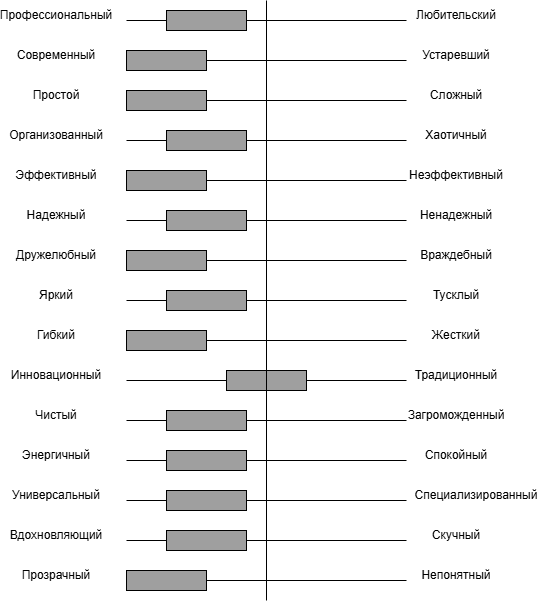

The diagram above was exported from draw.io. Its source (the exported page's mxGraphModel, read from the mxfile embedded in the PNG):
<mxGraphModel dx="1959" dy="822" grid="1" gridSize="10" guides="1" tooltips="1" connect="1" arrows="1" fold="1" page="1" pageScale="1" pageWidth="827" pageHeight="1169" math="0" shadow="0">
  <root>
    <mxCell id="0" />
    <mxCell id="1" parent="0" />
    <mxCell id="42mrULsL4G4XtSqwKRUV-7" value="" style="group" parent="1" vertex="1" connectable="0">
      <mxGeometry x="100" y="120" width="460" height="30" as="geometry" />
    </mxCell>
    <mxCell id="42mrULsL4G4XtSqwKRUV-1" value="Профессиональный" style="text;html=1;whiteSpace=wrap;strokeColor=none;fillColor=none;align=center;verticalAlign=middle;rounded=0;" parent="42mrULsL4G4XtSqwKRUV-7" vertex="1">
      <mxGeometry width="60" height="30" as="geometry" />
    </mxCell>
    <mxCell id="42mrULsL4G4XtSqwKRUV-2" value="" style="endArrow=none;html=1;rounded=0;" parent="42mrULsL4G4XtSqwKRUV-7" edge="1">
      <mxGeometry width="50" height="50" relative="1" as="geometry">
        <mxPoint x="100" y="20" as="sourcePoint" />
        <mxPoint x="380" y="20" as="targetPoint" />
      </mxGeometry>
    </mxCell>
    <mxCell id="42mrULsL4G4XtSqwKRUV-3" value="Любительский" style="text;html=1;whiteSpace=wrap;strokeColor=none;fillColor=none;align=center;verticalAlign=middle;rounded=0;" parent="42mrULsL4G4XtSqwKRUV-7" vertex="1">
      <mxGeometry x="400" width="60" height="30" as="geometry" />
    </mxCell>
    <mxCell id="42mrULsL4G4XtSqwKRUV-8" value="" style="group" parent="1" vertex="1" connectable="0">
      <mxGeometry x="100" y="160" width="460" height="30" as="geometry" />
    </mxCell>
    <mxCell id="42mrULsL4G4XtSqwKRUV-9" value="Современный" style="text;html=1;whiteSpace=wrap;strokeColor=none;fillColor=none;align=center;verticalAlign=middle;rounded=0;" parent="42mrULsL4G4XtSqwKRUV-8" vertex="1">
      <mxGeometry width="60" height="30" as="geometry" />
    </mxCell>
    <mxCell id="42mrULsL4G4XtSqwKRUV-10" value="" style="endArrow=none;html=1;rounded=0;" parent="42mrULsL4G4XtSqwKRUV-8" edge="1">
      <mxGeometry width="50" height="50" relative="1" as="geometry">
        <mxPoint x="100" y="20" as="sourcePoint" />
        <mxPoint x="380" y="20" as="targetPoint" />
      </mxGeometry>
    </mxCell>
    <mxCell id="42mrULsL4G4XtSqwKRUV-11" value="Устаревший" style="text;html=1;whiteSpace=wrap;strokeColor=none;fillColor=none;align=center;verticalAlign=middle;rounded=0;" parent="42mrULsL4G4XtSqwKRUV-8" vertex="1">
      <mxGeometry x="400" width="60" height="30" as="geometry" />
    </mxCell>
    <mxCell id="42mrULsL4G4XtSqwKRUV-82" value="" style="rounded=0;whiteSpace=wrap;html=1;fillColor=#9F9F9F;" parent="42mrULsL4G4XtSqwKRUV-8" vertex="1">
      <mxGeometry x="100" y="10" width="80" height="20" as="geometry" />
    </mxCell>
    <mxCell id="42mrULsL4G4XtSqwKRUV-12" value="" style="group" parent="1" vertex="1" connectable="0">
      <mxGeometry x="100" y="200" width="460" height="30" as="geometry" />
    </mxCell>
    <mxCell id="42mrULsL4G4XtSqwKRUV-13" value="Простой" style="text;html=1;whiteSpace=wrap;strokeColor=none;fillColor=none;align=center;verticalAlign=middle;rounded=0;" parent="42mrULsL4G4XtSqwKRUV-12" vertex="1">
      <mxGeometry width="60" height="30" as="geometry" />
    </mxCell>
    <mxCell id="42mrULsL4G4XtSqwKRUV-14" value="" style="endArrow=none;html=1;rounded=0;" parent="42mrULsL4G4XtSqwKRUV-12" source="42mrULsL4G4XtSqwKRUV-83" edge="1">
      <mxGeometry width="50" height="50" relative="1" as="geometry">
        <mxPoint x="100" y="20" as="sourcePoint" />
        <mxPoint x="380" y="20" as="targetPoint" />
      </mxGeometry>
    </mxCell>
    <mxCell id="42mrULsL4G4XtSqwKRUV-15" value="Сложный" style="text;html=1;whiteSpace=wrap;strokeColor=none;fillColor=none;align=center;verticalAlign=middle;rounded=0;" parent="42mrULsL4G4XtSqwKRUV-12" vertex="1">
      <mxGeometry x="400" width="60" height="30" as="geometry" />
    </mxCell>
    <mxCell id="42mrULsL4G4XtSqwKRUV-16" value="" style="group" parent="1" vertex="1" connectable="0">
      <mxGeometry x="100" y="240" width="460" height="30" as="geometry" />
    </mxCell>
    <mxCell id="42mrULsL4G4XtSqwKRUV-17" value="Организованный" style="text;html=1;whiteSpace=wrap;strokeColor=none;fillColor=none;align=center;verticalAlign=middle;rounded=0;" parent="42mrULsL4G4XtSqwKRUV-16" vertex="1">
      <mxGeometry width="60" height="30" as="geometry" />
    </mxCell>
    <mxCell id="42mrULsL4G4XtSqwKRUV-18" value="" style="endArrow=none;html=1;rounded=0;" parent="42mrULsL4G4XtSqwKRUV-16" edge="1">
      <mxGeometry width="50" height="50" relative="1" as="geometry">
        <mxPoint x="100" y="20" as="sourcePoint" />
        <mxPoint x="380" y="20" as="targetPoint" />
      </mxGeometry>
    </mxCell>
    <mxCell id="42mrULsL4G4XtSqwKRUV-19" value="Хаотичный" style="text;html=1;whiteSpace=wrap;strokeColor=none;fillColor=none;align=center;verticalAlign=middle;rounded=0;" parent="42mrULsL4G4XtSqwKRUV-16" vertex="1">
      <mxGeometry x="400" width="60" height="30" as="geometry" />
    </mxCell>
    <mxCell id="42mrULsL4G4XtSqwKRUV-85" value="" style="rounded=0;whiteSpace=wrap;html=1;fillColor=#9F9F9F;" parent="42mrULsL4G4XtSqwKRUV-16" vertex="1">
      <mxGeometry x="140" y="10" width="80" height="20" as="geometry" />
    </mxCell>
    <mxCell id="42mrULsL4G4XtSqwKRUV-21" value="" style="group" parent="1" vertex="1" connectable="0">
      <mxGeometry x="100" y="280" width="460" height="30" as="geometry" />
    </mxCell>
    <mxCell id="42mrULsL4G4XtSqwKRUV-22" value="Эффективный" style="text;html=1;whiteSpace=wrap;strokeColor=none;fillColor=none;align=center;verticalAlign=middle;rounded=0;" parent="42mrULsL4G4XtSqwKRUV-21" vertex="1">
      <mxGeometry width="60" height="30" as="geometry" />
    </mxCell>
    <mxCell id="42mrULsL4G4XtSqwKRUV-23" value="" style="endArrow=none;html=1;rounded=0;" parent="42mrULsL4G4XtSqwKRUV-21" edge="1">
      <mxGeometry width="50" height="50" relative="1" as="geometry">
        <mxPoint x="100" y="20" as="sourcePoint" />
        <mxPoint x="380" y="20" as="targetPoint" />
      </mxGeometry>
    </mxCell>
    <mxCell id="42mrULsL4G4XtSqwKRUV-24" value="Неэффективный" style="text;html=1;whiteSpace=wrap;strokeColor=none;fillColor=none;align=center;verticalAlign=middle;rounded=0;" parent="42mrULsL4G4XtSqwKRUV-21" vertex="1">
      <mxGeometry x="400" width="60" height="30" as="geometry" />
    </mxCell>
    <mxCell id="42mrULsL4G4XtSqwKRUV-25" value="" style="group" parent="1" vertex="1" connectable="0">
      <mxGeometry x="100" y="320" width="460" height="30" as="geometry" />
    </mxCell>
    <mxCell id="42mrULsL4G4XtSqwKRUV-26" value="Надежный" style="text;html=1;whiteSpace=wrap;strokeColor=none;fillColor=none;align=center;verticalAlign=middle;rounded=0;" parent="42mrULsL4G4XtSqwKRUV-25" vertex="1">
      <mxGeometry width="60" height="30" as="geometry" />
    </mxCell>
    <mxCell id="42mrULsL4G4XtSqwKRUV-27" value="" style="endArrow=none;html=1;rounded=0;" parent="42mrULsL4G4XtSqwKRUV-25" edge="1">
      <mxGeometry width="50" height="50" relative="1" as="geometry">
        <mxPoint x="100" y="20" as="sourcePoint" />
        <mxPoint x="380" y="20" as="targetPoint" />
      </mxGeometry>
    </mxCell>
    <mxCell id="42mrULsL4G4XtSqwKRUV-28" value="Ненадежный" style="text;html=1;whiteSpace=wrap;strokeColor=none;fillColor=none;align=center;verticalAlign=middle;rounded=0;" parent="42mrULsL4G4XtSqwKRUV-25" vertex="1">
      <mxGeometry x="400" width="60" height="30" as="geometry" />
    </mxCell>
    <mxCell id="42mrULsL4G4XtSqwKRUV-88" value="" style="rounded=0;whiteSpace=wrap;html=1;fillColor=#9F9F9F;" parent="42mrULsL4G4XtSqwKRUV-25" vertex="1">
      <mxGeometry x="140" y="10" width="80" height="20" as="geometry" />
    </mxCell>
    <mxCell id="42mrULsL4G4XtSqwKRUV-29" value="" style="group" parent="1" vertex="1" connectable="0">
      <mxGeometry x="100" y="360" width="460" height="30" as="geometry" />
    </mxCell>
    <mxCell id="42mrULsL4G4XtSqwKRUV-30" value="Дружелюбный" style="text;html=1;whiteSpace=wrap;strokeColor=none;fillColor=none;align=center;verticalAlign=middle;rounded=0;" parent="42mrULsL4G4XtSqwKRUV-29" vertex="1">
      <mxGeometry width="60" height="30" as="geometry" />
    </mxCell>
    <mxCell id="42mrULsL4G4XtSqwKRUV-31" value="" style="endArrow=none;html=1;rounded=0;" parent="42mrULsL4G4XtSqwKRUV-29" edge="1">
      <mxGeometry width="50" height="50" relative="1" as="geometry">
        <mxPoint x="100" y="20" as="sourcePoint" />
        <mxPoint x="380" y="20" as="targetPoint" />
      </mxGeometry>
    </mxCell>
    <mxCell id="42mrULsL4G4XtSqwKRUV-32" value="Враждебный" style="text;html=1;whiteSpace=wrap;strokeColor=none;fillColor=none;align=center;verticalAlign=middle;rounded=0;" parent="42mrULsL4G4XtSqwKRUV-29" vertex="1">
      <mxGeometry x="400" width="60" height="30" as="geometry" />
    </mxCell>
    <mxCell id="42mrULsL4G4XtSqwKRUV-95" value="" style="rounded=0;whiteSpace=wrap;html=1;fillColor=#9F9F9F;" parent="42mrULsL4G4XtSqwKRUV-29" vertex="1">
      <mxGeometry x="100" y="10" width="80" height="20" as="geometry" />
    </mxCell>
    <mxCell id="42mrULsL4G4XtSqwKRUV-33" value="" style="group" parent="1" vertex="1" connectable="0">
      <mxGeometry x="100" y="400" width="460" height="30" as="geometry" />
    </mxCell>
    <mxCell id="42mrULsL4G4XtSqwKRUV-34" value="Яркий" style="text;html=1;whiteSpace=wrap;strokeColor=none;fillColor=none;align=center;verticalAlign=middle;rounded=0;" parent="42mrULsL4G4XtSqwKRUV-33" vertex="1">
      <mxGeometry width="60" height="30" as="geometry" />
    </mxCell>
    <mxCell id="42mrULsL4G4XtSqwKRUV-35" value="" style="endArrow=none;html=1;rounded=0;" parent="42mrULsL4G4XtSqwKRUV-33" edge="1">
      <mxGeometry width="50" height="50" relative="1" as="geometry">
        <mxPoint x="100" y="20" as="sourcePoint" />
        <mxPoint x="380" y="20" as="targetPoint" />
      </mxGeometry>
    </mxCell>
    <mxCell id="42mrULsL4G4XtSqwKRUV-36" value="Тусклый" style="text;html=1;whiteSpace=wrap;strokeColor=none;fillColor=none;align=center;verticalAlign=middle;rounded=0;" parent="42mrULsL4G4XtSqwKRUV-33" vertex="1">
      <mxGeometry x="400" width="60" height="30" as="geometry" />
    </mxCell>
    <mxCell id="42mrULsL4G4XtSqwKRUV-97" value="" style="rounded=0;whiteSpace=wrap;html=1;fillColor=#9F9F9F;" parent="42mrULsL4G4XtSqwKRUV-33" vertex="1">
      <mxGeometry x="140" y="10" width="80" height="20" as="geometry" />
    </mxCell>
    <mxCell id="42mrULsL4G4XtSqwKRUV-46" value="" style="group" parent="1" vertex="1" connectable="0">
      <mxGeometry x="100" y="440" width="460" height="30" as="geometry" />
    </mxCell>
    <mxCell id="42mrULsL4G4XtSqwKRUV-47" value="Гибкий" style="text;html=1;whiteSpace=wrap;strokeColor=none;fillColor=none;align=center;verticalAlign=middle;rounded=0;" parent="42mrULsL4G4XtSqwKRUV-46" vertex="1">
      <mxGeometry width="60" height="30" as="geometry" />
    </mxCell>
    <mxCell id="42mrULsL4G4XtSqwKRUV-48" value="" style="endArrow=none;html=1;rounded=0;" parent="42mrULsL4G4XtSqwKRUV-46" edge="1">
      <mxGeometry width="50" height="50" relative="1" as="geometry">
        <mxPoint x="100" y="20" as="sourcePoint" />
        <mxPoint x="380" y="20" as="targetPoint" />
      </mxGeometry>
    </mxCell>
    <mxCell id="42mrULsL4G4XtSqwKRUV-49" value="Жесткий" style="text;html=1;whiteSpace=wrap;strokeColor=none;fillColor=none;align=center;verticalAlign=middle;rounded=0;" parent="42mrULsL4G4XtSqwKRUV-46" vertex="1">
      <mxGeometry x="400" width="60" height="30" as="geometry" />
    </mxCell>
    <mxCell id="42mrULsL4G4XtSqwKRUV-98" value="&lt;span style=&quot;color: rgba(0, 0, 0, 0); font-family: monospace; font-size: 0px; text-align: start; text-wrap-mode: nowrap;&quot;&gt;%3CmxGraphModel%3E%3Croot%3E%3CmxCell%20id%3D%220%22%2F%3E%3CmxCell%20id%3D%221%22%20parent%3D%220%22%2F%3E%3CmxCell%20id%3D%222%22%20value%3D%22%22%20style%3D%22rounded%3D0%3BwhiteSpace%3Dwrap%3Bhtml%3D1%3BfillColor%3D%239F9F9F%3B%22%20vertex%3D%221%22%20parent%3D%221%22%3E%3CmxGeometry%20x%3D%22200%22%20y%3D%22410%22%20width%3D%2280%22%20height%3D%2220%22%20as%3D%22geometry%22%2F%3E%3C%2FmxCell%3E%3C%2Froot%3E%3C%2FmxGraphModel%3E&lt;/span&gt;" style="rounded=0;whiteSpace=wrap;html=1;fillColor=#9F9F9F;" parent="42mrULsL4G4XtSqwKRUV-46" vertex="1">
      <mxGeometry x="100" y="10" width="80" height="20" as="geometry" />
    </mxCell>
    <mxCell id="42mrULsL4G4XtSqwKRUV-50" value="" style="group" parent="1" vertex="1" connectable="0">
      <mxGeometry x="100" y="480" width="460" height="30" as="geometry" />
    </mxCell>
    <mxCell id="42mrULsL4G4XtSqwKRUV-51" value="Инновационный" style="text;html=1;whiteSpace=wrap;strokeColor=none;fillColor=none;align=center;verticalAlign=middle;rounded=0;" parent="42mrULsL4G4XtSqwKRUV-50" vertex="1">
      <mxGeometry width="60" height="30" as="geometry" />
    </mxCell>
    <mxCell id="42mrULsL4G4XtSqwKRUV-52" value="" style="endArrow=none;html=1;rounded=0;" parent="42mrULsL4G4XtSqwKRUV-50" edge="1">
      <mxGeometry width="50" height="50" relative="1" as="geometry">
        <mxPoint x="100" y="20" as="sourcePoint" />
        <mxPoint x="380" y="20" as="targetPoint" />
      </mxGeometry>
    </mxCell>
    <mxCell id="42mrULsL4G4XtSqwKRUV-53" value="Традиционный" style="text;html=1;whiteSpace=wrap;strokeColor=none;fillColor=none;align=center;verticalAlign=middle;rounded=0;" parent="42mrULsL4G4XtSqwKRUV-50" vertex="1">
      <mxGeometry x="400" width="60" height="30" as="geometry" />
    </mxCell>
    <mxCell id="42mrULsL4G4XtSqwKRUV-99" value="" style="rounded=0;whiteSpace=wrap;html=1;fillColor=#9F9F9F;" parent="42mrULsL4G4XtSqwKRUV-50" vertex="1">
      <mxGeometry x="200" y="10" width="80" height="20" as="geometry" />
    </mxCell>
    <mxCell id="42mrULsL4G4XtSqwKRUV-54" value="" style="group" parent="1" vertex="1" connectable="0">
      <mxGeometry x="100" y="520" width="460" height="30" as="geometry" />
    </mxCell>
    <mxCell id="42mrULsL4G4XtSqwKRUV-55" value="Чистый" style="text;html=1;whiteSpace=wrap;strokeColor=none;fillColor=none;align=center;verticalAlign=middle;rounded=0;" parent="42mrULsL4G4XtSqwKRUV-54" vertex="1">
      <mxGeometry width="60" height="30" as="geometry" />
    </mxCell>
    <mxCell id="42mrULsL4G4XtSqwKRUV-56" value="" style="endArrow=none;html=1;rounded=0;" parent="42mrULsL4G4XtSqwKRUV-54" edge="1">
      <mxGeometry width="50" height="50" relative="1" as="geometry">
        <mxPoint x="100" y="20" as="sourcePoint" />
        <mxPoint x="380" y="20" as="targetPoint" />
      </mxGeometry>
    </mxCell>
    <mxCell id="42mrULsL4G4XtSqwKRUV-57" value="Загроможденный" style="text;html=1;whiteSpace=wrap;strokeColor=none;fillColor=none;align=center;verticalAlign=middle;rounded=0;" parent="42mrULsL4G4XtSqwKRUV-54" vertex="1">
      <mxGeometry x="400" width="60" height="30" as="geometry" />
    </mxCell>
    <mxCell id="42mrULsL4G4XtSqwKRUV-106" value="&lt;span style=&quot;color: rgba(0, 0, 0, 0); font-family: monospace; font-size: 0px; text-align: start; text-wrap-mode: nowrap;&quot;&gt;%3CmxGraphModel%3E%3Croot%3E%3CmxCell%20id%3D%220%22%2F%3E%3CmxCell%20id%3D%221%22%20parent%3D%220%22%2F%3E%3CmxCell%20id%3D%222%22%20value%3D%22%22%20style%3D%22rounded%3D0%3BwhiteSpace%3Dwrap%3Bhtml%3D1%3BfillColor%3D%239F9F9F%3B%22%20vertex%3D%221%22%20parent%3D%221%22%3E%3CmxGeometry%20x%3D%22200%22%20y%3D%22490%22%20width%3D%2280%22%20height%3D%2220%22%20as%3D%22geometry%22%2F%3E%3C%2FmxCell%3E%3C%2Froot%3E%3C%2FmxGraphModel%3E&lt;/span&gt;" style="rounded=0;whiteSpace=wrap;html=1;fillColor=#9F9F9F;" parent="42mrULsL4G4XtSqwKRUV-54" vertex="1">
      <mxGeometry x="140" y="10" width="80" height="20" as="geometry" />
    </mxCell>
    <mxCell id="42mrULsL4G4XtSqwKRUV-58" value="" style="group" parent="1" vertex="1" connectable="0">
      <mxGeometry x="100" y="560" width="460" height="30" as="geometry" />
    </mxCell>
    <mxCell id="42mrULsL4G4XtSqwKRUV-59" value="Энергичный" style="text;html=1;whiteSpace=wrap;strokeColor=none;fillColor=none;align=center;verticalAlign=middle;rounded=0;" parent="42mrULsL4G4XtSqwKRUV-58" vertex="1">
      <mxGeometry width="60" height="30" as="geometry" />
    </mxCell>
    <mxCell id="42mrULsL4G4XtSqwKRUV-60" value="" style="endArrow=none;html=1;rounded=0;" parent="42mrULsL4G4XtSqwKRUV-58" edge="1">
      <mxGeometry width="50" height="50" relative="1" as="geometry">
        <mxPoint x="100" y="20" as="sourcePoint" />
        <mxPoint x="380" y="20" as="targetPoint" />
      </mxGeometry>
    </mxCell>
    <mxCell id="42mrULsL4G4XtSqwKRUV-61" value="Спокойный" style="text;html=1;whiteSpace=wrap;strokeColor=none;fillColor=none;align=center;verticalAlign=middle;rounded=0;" parent="42mrULsL4G4XtSqwKRUV-58" vertex="1">
      <mxGeometry x="400" width="60" height="30" as="geometry" />
    </mxCell>
    <mxCell id="42mrULsL4G4XtSqwKRUV-107" value="" style="rounded=0;whiteSpace=wrap;html=1;fillColor=#9F9F9F;" parent="42mrULsL4G4XtSqwKRUV-58" vertex="1">
      <mxGeometry x="140" y="10" width="80" height="20" as="geometry" />
    </mxCell>
    <mxCell id="42mrULsL4G4XtSqwKRUV-62" value="" style="group" parent="1" vertex="1" connectable="0">
      <mxGeometry x="100" y="600" width="460" height="30" as="geometry" />
    </mxCell>
    <mxCell id="42mrULsL4G4XtSqwKRUV-63" value="Универсальный" style="text;html=1;whiteSpace=wrap;strokeColor=none;fillColor=none;align=center;verticalAlign=middle;rounded=0;" parent="42mrULsL4G4XtSqwKRUV-62" vertex="1">
      <mxGeometry width="60" height="30" as="geometry" />
    </mxCell>
    <mxCell id="42mrULsL4G4XtSqwKRUV-64" value="" style="endArrow=none;html=1;rounded=0;" parent="42mrULsL4G4XtSqwKRUV-62" edge="1">
      <mxGeometry width="50" height="50" relative="1" as="geometry">
        <mxPoint x="100" y="20" as="sourcePoint" />
        <mxPoint x="380" y="20" as="targetPoint" />
      </mxGeometry>
    </mxCell>
    <mxCell id="42mrULsL4G4XtSqwKRUV-65" value="Специализированный" style="text;html=1;whiteSpace=wrap;strokeColor=none;fillColor=none;align=center;verticalAlign=middle;rounded=0;" parent="42mrULsL4G4XtSqwKRUV-62" vertex="1">
      <mxGeometry x="420" width="60" height="30" as="geometry" />
    </mxCell>
    <mxCell id="42mrULsL4G4XtSqwKRUV-108" value="&lt;span style=&quot;color: rgba(0, 0, 0, 0); font-family: monospace; font-size: 0px; text-align: start; text-wrap-mode: nowrap;&quot;&gt;%3CmxGraphModel%3E%3Croot%3E%3CmxCell%20id%3D%220%22%2F%3E%3CmxCell%20id%3D%221%22%20parent%3D%220%22%2F%3E%3CmxCell%20id%3D%222%22%20value%3D%22%22%20style%3D%22rounded%3D0%3BwhiteSpace%3Dwrap%3Bhtml%3D1%3BfillColor%3D%239F9F9F%3B%22%20vertex%3D%221%22%20parent%3D%221%22%3E%3CmxGeometry%20x%3D%22200%22%20y%3D%22490%22%20width%3D%2280%22%20height%3D%2220%22%20as%3D%22geometry%22%2F%3E%3C%2FmxCell%3E%3C%2Froot%3E%3C%2FmxGraphModel%3E&lt;/span&gt;" style="rounded=0;whiteSpace=wrap;html=1;fillColor=#9F9F9F;" parent="42mrULsL4G4XtSqwKRUV-62" vertex="1">
      <mxGeometry x="140" y="10" width="80" height="20" as="geometry" />
    </mxCell>
    <mxCell id="42mrULsL4G4XtSqwKRUV-70" value="" style="group" parent="1" vertex="1" connectable="0">
      <mxGeometry x="100" y="640" width="460" height="30" as="geometry" />
    </mxCell>
    <mxCell id="42mrULsL4G4XtSqwKRUV-71" value="Вдохновляющий" style="text;html=1;whiteSpace=wrap;strokeColor=none;fillColor=none;align=center;verticalAlign=middle;rounded=0;" parent="42mrULsL4G4XtSqwKRUV-70" vertex="1">
      <mxGeometry width="60" height="30" as="geometry" />
    </mxCell>
    <mxCell id="42mrULsL4G4XtSqwKRUV-72" value="" style="endArrow=none;html=1;rounded=0;" parent="42mrULsL4G4XtSqwKRUV-70" edge="1">
      <mxGeometry width="50" height="50" relative="1" as="geometry">
        <mxPoint x="100" y="20" as="sourcePoint" />
        <mxPoint x="380" y="20" as="targetPoint" />
      </mxGeometry>
    </mxCell>
    <mxCell id="42mrULsL4G4XtSqwKRUV-73" value="Скучный" style="text;html=1;whiteSpace=wrap;strokeColor=none;fillColor=none;align=center;verticalAlign=middle;rounded=0;" parent="42mrULsL4G4XtSqwKRUV-70" vertex="1">
      <mxGeometry x="400" width="60" height="30" as="geometry" />
    </mxCell>
    <mxCell id="42mrULsL4G4XtSqwKRUV-109" value="" style="rounded=0;whiteSpace=wrap;html=1;fillColor=#9F9F9F;" parent="42mrULsL4G4XtSqwKRUV-70" vertex="1">
      <mxGeometry x="140" y="10" width="80" height="20" as="geometry" />
    </mxCell>
    <mxCell id="42mrULsL4G4XtSqwKRUV-74" value="" style="group" parent="1" vertex="1" connectable="0">
      <mxGeometry x="100" y="680" width="460" height="30" as="geometry" />
    </mxCell>
    <mxCell id="42mrULsL4G4XtSqwKRUV-75" value="Прозрачный" style="text;html=1;whiteSpace=wrap;strokeColor=none;fillColor=none;align=center;verticalAlign=middle;rounded=0;" parent="42mrULsL4G4XtSqwKRUV-74" vertex="1">
      <mxGeometry width="60" height="30" as="geometry" />
    </mxCell>
    <mxCell id="42mrULsL4G4XtSqwKRUV-76" value="" style="endArrow=none;html=1;rounded=0;" parent="42mrULsL4G4XtSqwKRUV-74" edge="1">
      <mxGeometry width="50" height="50" relative="1" as="geometry">
        <mxPoint x="100" y="20" as="sourcePoint" />
        <mxPoint x="380" y="20" as="targetPoint" />
      </mxGeometry>
    </mxCell>
    <mxCell id="42mrULsL4G4XtSqwKRUV-77" value="Непонятный" style="text;html=1;whiteSpace=wrap;strokeColor=none;fillColor=none;align=center;verticalAlign=middle;rounded=0;" parent="42mrULsL4G4XtSqwKRUV-74" vertex="1">
      <mxGeometry x="400" width="60" height="30" as="geometry" />
    </mxCell>
    <mxCell id="42mrULsL4G4XtSqwKRUV-111" value="" style="rounded=0;whiteSpace=wrap;html=1;fillColor=#9F9F9F;" parent="42mrULsL4G4XtSqwKRUV-74" vertex="1">
      <mxGeometry x="100" y="10" width="80" height="20" as="geometry" />
    </mxCell>
    <mxCell id="42mrULsL4G4XtSqwKRUV-78" value="" style="endArrow=none;html=1;rounded=0;" parent="1" edge="1">
      <mxGeometry width="50" height="50" relative="1" as="geometry">
        <mxPoint x="340" y="720" as="sourcePoint" />
        <mxPoint x="340" y="120" as="targetPoint" />
      </mxGeometry>
    </mxCell>
    <mxCell id="42mrULsL4G4XtSqwKRUV-94" value="" style="endArrow=none;html=1;rounded=0;entryX=0;entryY=0.5;entryDx=0;entryDy=0;" parent="1" target="42mrULsL4G4XtSqwKRUV-83" edge="1">
      <mxGeometry width="50" height="50" relative="1" as="geometry">
        <mxPoint x="200" y="220" as="sourcePoint" />
        <mxPoint x="500" y="270" as="targetPoint" />
      </mxGeometry>
    </mxCell>
    <mxCell id="42mrULsL4G4XtSqwKRUV-79" value="" style="rounded=0;whiteSpace=wrap;html=1;fillColor=#9F9F9F;" parent="1" vertex="1">
      <mxGeometry x="240" y="130" width="80" height="20" as="geometry" />
    </mxCell>
    <mxCell id="42mrULsL4G4XtSqwKRUV-83" value="" style="rounded=0;whiteSpace=wrap;html=1;fillColor=#9F9F9F;" parent="1" vertex="1">
      <mxGeometry x="200" y="210" width="80" height="20" as="geometry" />
    </mxCell>
    <mxCell id="42mrULsL4G4XtSqwKRUV-86" value="" style="rounded=0;whiteSpace=wrap;html=1;fillColor=#9F9F9F;" parent="1" vertex="1">
      <mxGeometry x="200" y="290" width="80" height="20" as="geometry" />
    </mxCell>
  </root>
</mxGraphModel>